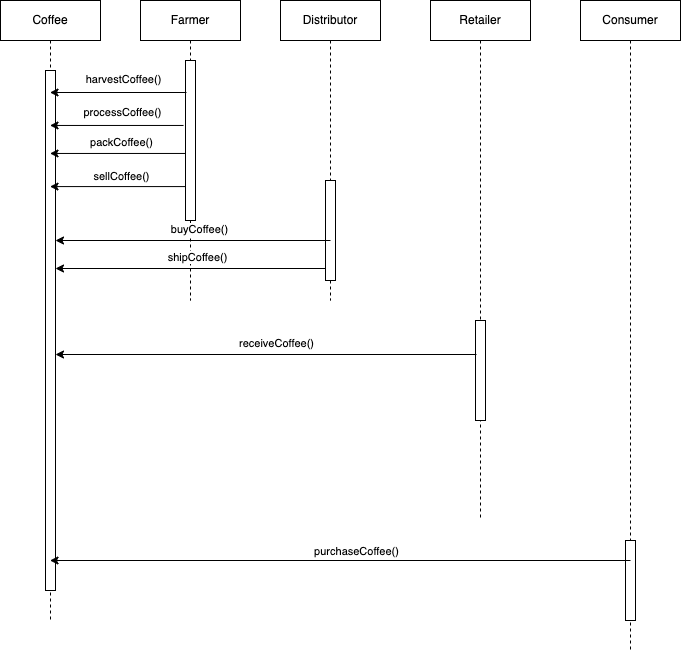

The diagram above was exported from draw.io. Its source (the exported page's mxGraphModel, read from the mxfile embedded in the PNG):
<mxGraphModel dx="1426" dy="746" grid="1" gridSize="10" guides="1" tooltips="1" connect="1" arrows="1" fold="1" page="1" pageScale="1" pageWidth="850" pageHeight="1100" math="0" shadow="0">
  <root>
    <mxCell id="0" />
    <mxCell id="1" parent="0" />
    <mxCell id="9DOQJSK665nXfAmi_Rp6-1" value="Coffee" style="shape=umlLifeline;perimeter=lifelinePerimeter;whiteSpace=wrap;html=1;container=1;collapsible=0;recursiveResize=0;outlineConnect=0;" parent="1" vertex="1">
      <mxGeometry x="70" y="60" width="100" height="620" as="geometry" />
    </mxCell>
    <mxCell id="9DOQJSK665nXfAmi_Rp6-15" value="" style="html=1;points=[];perimeter=orthogonalPerimeter;" parent="9DOQJSK665nXfAmi_Rp6-1" vertex="1">
      <mxGeometry x="45" y="70" width="10" height="520" as="geometry" />
    </mxCell>
    <mxCell id="9DOQJSK665nXfAmi_Rp6-2" value="Farmer" style="shape=umlLifeline;perimeter=lifelinePerimeter;whiteSpace=wrap;html=1;container=1;collapsible=0;recursiveResize=0;outlineConnect=0;" parent="1" vertex="1">
      <mxGeometry x="210" y="60" width="100" height="300" as="geometry" />
    </mxCell>
    <mxCell id="9DOQJSK665nXfAmi_Rp6-6" value="" style="html=1;points=[];perimeter=orthogonalPerimeter;" parent="9DOQJSK665nXfAmi_Rp6-2" vertex="1">
      <mxGeometry x="45" y="60" width="10" height="160" as="geometry" />
    </mxCell>
    <mxCell id="9DOQJSK665nXfAmi_Rp6-3" value="Distributor" style="shape=umlLifeline;perimeter=lifelinePerimeter;whiteSpace=wrap;html=1;container=1;collapsible=0;recursiveResize=0;outlineConnect=0;" parent="1" vertex="1">
      <mxGeometry x="350" y="60" width="100" height="300" as="geometry" />
    </mxCell>
    <mxCell id="9DOQJSK665nXfAmi_Rp6-16" value="" style="html=1;points=[];perimeter=orthogonalPerimeter;" parent="9DOQJSK665nXfAmi_Rp6-3" vertex="1">
      <mxGeometry x="45" y="180" width="10" height="100" as="geometry" />
    </mxCell>
    <mxCell id="9DOQJSK665nXfAmi_Rp6-4" value="Retailer" style="shape=umlLifeline;perimeter=lifelinePerimeter;whiteSpace=wrap;html=1;container=1;collapsible=0;recursiveResize=0;outlineConnect=0;" parent="1" vertex="1">
      <mxGeometry x="500" y="60" width="100" height="520" as="geometry" />
    </mxCell>
    <mxCell id="9DOQJSK665nXfAmi_Rp6-21" value="" style="html=1;points=[];perimeter=orthogonalPerimeter;" parent="9DOQJSK665nXfAmi_Rp6-4" vertex="1">
      <mxGeometry x="45" y="320" width="10" height="100" as="geometry" />
    </mxCell>
    <mxCell id="9DOQJSK665nXfAmi_Rp6-5" value="Consumer" style="shape=umlLifeline;perimeter=lifelinePerimeter;whiteSpace=wrap;html=1;container=1;collapsible=0;recursiveResize=0;outlineConnect=0;" parent="1" vertex="1">
      <mxGeometry x="650" y="60" width="100" height="650" as="geometry" />
    </mxCell>
    <mxCell id="9DOQJSK665nXfAmi_Rp6-26" value="" style="html=1;points=[];perimeter=orthogonalPerimeter;" parent="9DOQJSK665nXfAmi_Rp6-5" vertex="1">
      <mxGeometry x="45" y="540" width="10" height="80" as="geometry" />
    </mxCell>
    <mxCell id="9DOQJSK665nXfAmi_Rp6-11" value="" style="endArrow=classic;html=1;exitX=0.1;exitY=0.2;exitDx=0;exitDy=0;exitPerimeter=0;" parent="1" source="9DOQJSK665nXfAmi_Rp6-6" target="9DOQJSK665nXfAmi_Rp6-1" edge="1">
      <mxGeometry width="50" height="50" relative="1" as="geometry">
        <mxPoint x="269.5" y="160" as="sourcePoint" />
        <mxPoint x="140" y="173" as="targetPoint" />
      </mxGeometry>
    </mxCell>
    <mxCell id="9DOQJSK665nXfAmi_Rp6-12" value="harvestCoffee()" style="edgeLabel;html=1;align=center;verticalAlign=middle;resizable=0;points=[];" parent="9DOQJSK665nXfAmi_Rp6-11" vertex="1" connectable="0">
      <mxGeometry x="-0.05" y="-1" relative="1" as="geometry">
        <mxPoint x="1" y="-12.04" as="offset" />
      </mxGeometry>
    </mxCell>
    <mxCell id="9DOQJSK665nXfAmi_Rp6-13" value="" style="endArrow=classic;html=1;exitX=-0.2;exitY=0.406;exitDx=0;exitDy=0;exitPerimeter=0;" parent="1" source="9DOQJSK665nXfAmi_Rp6-6" target="9DOQJSK665nXfAmi_Rp6-1" edge="1">
      <mxGeometry width="50" height="50" relative="1" as="geometry">
        <mxPoint x="265" y="183.03999999999996" as="sourcePoint" />
        <mxPoint x="120" y="201" as="targetPoint" />
      </mxGeometry>
    </mxCell>
    <mxCell id="9DOQJSK665nXfAmi_Rp6-14" value="processCoffee()" style="edgeLabel;html=1;align=center;verticalAlign=middle;resizable=0;points=[];" parent="9DOQJSK665nXfAmi_Rp6-13" vertex="1" connectable="0">
      <mxGeometry x="-0.05" y="-1" relative="1" as="geometry">
        <mxPoint x="1" y="-12.04" as="offset" />
      </mxGeometry>
    </mxCell>
    <mxCell id="9DOQJSK665nXfAmi_Rp6-17" value="" style="endArrow=classic;html=1;exitX=0;exitY=0.581;exitDx=0;exitDy=0;exitPerimeter=0;" parent="1" source="9DOQJSK665nXfAmi_Rp6-6" target="9DOQJSK665nXfAmi_Rp6-1" edge="1">
      <mxGeometry width="50" height="50" relative="1" as="geometry">
        <mxPoint x="265" y="157.03999999999996" as="sourcePoint" />
        <mxPoint x="129.5" y="157.03999999999996" as="targetPoint" />
      </mxGeometry>
    </mxCell>
    <mxCell id="9DOQJSK665nXfAmi_Rp6-18" value="packCoffee()" style="edgeLabel;html=1;align=center;verticalAlign=middle;resizable=0;points=[];" parent="9DOQJSK665nXfAmi_Rp6-17" vertex="1" connectable="0">
      <mxGeometry x="-0.05" y="-1" relative="1" as="geometry">
        <mxPoint x="-1" y="-10.04" as="offset" />
      </mxGeometry>
    </mxCell>
    <mxCell id="9DOQJSK665nXfAmi_Rp6-19" value="" style="endArrow=classic;html=1;exitX=0;exitY=0.88;exitDx=0;exitDy=0;exitPerimeter=0;" parent="1" source="9DOQJSK665nXfAmi_Rp6-16" edge="1" target="9DOQJSK665nXfAmi_Rp6-15">
      <mxGeometry width="50" height="50" relative="1" as="geometry">
        <mxPoint x="406" y="268" as="sourcePoint" />
        <mxPoint x="120" y="288" as="targetPoint" />
      </mxGeometry>
    </mxCell>
    <mxCell id="9DOQJSK665nXfAmi_Rp6-20" value="shipCoffee()" style="edgeLabel;html=1;align=center;verticalAlign=middle;resizable=0;points=[];" parent="9DOQJSK665nXfAmi_Rp6-19" vertex="1" connectable="0">
      <mxGeometry x="-0.05" y="-1" relative="1" as="geometry">
        <mxPoint x="-1" y="-10.04" as="offset" />
      </mxGeometry>
    </mxCell>
    <mxCell id="9DOQJSK665nXfAmi_Rp6-22" value="" style="endArrow=classic;html=1;exitX=0.1;exitY=0.34;exitDx=0;exitDy=0;exitPerimeter=0;" parent="1" source="9DOQJSK665nXfAmi_Rp6-21" target="9DOQJSK665nXfAmi_Rp6-15" edge="1">
      <mxGeometry width="50" height="50" relative="1" as="geometry">
        <mxPoint x="406" y="268" as="sourcePoint" />
        <mxPoint x="129.5" y="268" as="targetPoint" />
      </mxGeometry>
    </mxCell>
    <mxCell id="9DOQJSK665nXfAmi_Rp6-23" value="receiveCoffee()" style="edgeLabel;html=1;align=center;verticalAlign=middle;resizable=0;points=[];" parent="9DOQJSK665nXfAmi_Rp6-22" vertex="1" connectable="0">
      <mxGeometry x="-0.05" y="-1" relative="1" as="geometry">
        <mxPoint x="-1" y="-10.04" as="offset" />
      </mxGeometry>
    </mxCell>
    <mxCell id="9DOQJSK665nXfAmi_Rp6-24" value="" style="endArrow=classic;html=1;exitX=0;exitY=0.788;exitDx=0;exitDy=0;exitPerimeter=0;" parent="1" source="9DOQJSK665nXfAmi_Rp6-6" target="9DOQJSK665nXfAmi_Rp6-1" edge="1">
      <mxGeometry width="50" height="50" relative="1" as="geometry">
        <mxPoint x="556" y="424" as="sourcePoint" />
        <mxPoint x="135" y="424" as="targetPoint" />
      </mxGeometry>
    </mxCell>
    <mxCell id="9DOQJSK665nXfAmi_Rp6-25" value="sellCoffee()" style="edgeLabel;html=1;align=center;verticalAlign=middle;resizable=0;points=[];" parent="9DOQJSK665nXfAmi_Rp6-24" vertex="1" connectable="0">
      <mxGeometry x="-0.05" y="-1" relative="1" as="geometry">
        <mxPoint x="-1" y="-10.04" as="offset" />
      </mxGeometry>
    </mxCell>
    <mxCell id="9DOQJSK665nXfAmi_Rp6-27" value="" style="endArrow=classic;html=1;" parent="1" target="9DOQJSK665nXfAmi_Rp6-15" edge="1">
      <mxGeometry width="50" height="50" relative="1" as="geometry">
        <mxPoint x="400" y="300" as="sourcePoint" />
        <mxPoint x="120" y="290" as="targetPoint" />
      </mxGeometry>
    </mxCell>
    <mxCell id="9DOQJSK665nXfAmi_Rp6-28" value="buyCoffee()" style="edgeLabel;html=1;align=center;verticalAlign=middle;resizable=0;points=[];" parent="9DOQJSK665nXfAmi_Rp6-27" vertex="1" connectable="0">
      <mxGeometry x="-0.05" y="-1" relative="1" as="geometry">
        <mxPoint x="-1" y="-10.04" as="offset" />
      </mxGeometry>
    </mxCell>
    <mxCell id="4arWKA0c_hI4kjHl2sRT-1" value="" style="endArrow=classic;html=1;rounded=0;exitX=0.5;exitY=0.25;exitDx=0;exitDy=0;exitPerimeter=0;" edge="1" parent="1" source="9DOQJSK665nXfAmi_Rp6-26" target="9DOQJSK665nXfAmi_Rp6-1">
      <mxGeometry width="50" height="50" relative="1" as="geometry">
        <mxPoint x="410" y="640" as="sourcePoint" />
        <mxPoint x="460" y="590" as="targetPoint" />
      </mxGeometry>
    </mxCell>
    <mxCell id="4arWKA0c_hI4kjHl2sRT-2" value="purchaseCoffee()" style="edgeLabel;html=1;align=center;verticalAlign=middle;resizable=0;points=[];" vertex="1" connectable="0" parent="4arWKA0c_hI4kjHl2sRT-1">
      <mxGeometry x="-0.0663" y="2" relative="1" as="geometry">
        <mxPoint x="-4" y="-12" as="offset" />
      </mxGeometry>
    </mxCell>
  </root>
</mxGraphModel>